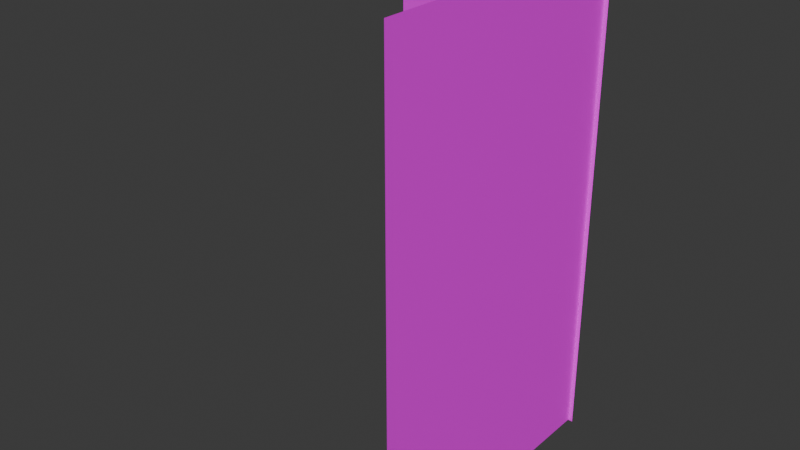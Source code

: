 # Source: ShowerWall_and_Handle.blend  (saved by Blender 4.0.36; exported with 4.5.12 LTS)
import bpy
from mathutils import Matrix  # noqa: F401  (used for matrix-valued properties, if any)

bpy.ops.wm.read_factory_settings(use_empty=True)
scene = bpy.context.scene
scene.name = 'Scene'

# ---- collections
col_collection = bpy.data.collections.new('Collection'); scene.collection.children.link(col_collection)

# ---- images (referenced by path relative to the original .blend; pixels are not part of the script)
import os
ASSET_DIR = os.environ.get("B2B_ASSET_DIR", "")  # directory of the original .blend (textures are referenced by path, not embedded)
HERE = os.path.dirname(os.path.abspath(__file__))  # packed textures are extracted next to this script under _unpacked/

def load_image(name, relpath, width, height, colorspace="sRGB"):
    """Load a texture the original file referenced (path relative to the .blend, or extracted next to this script)."""
    p = next((c for c in (os.path.join(HERE, relpath), os.path.join(ASSET_DIR, relpath)) if relpath and os.path.exists(c)), "")
    if p:
        img = bpy.data.images.load(p, check_existing=True)
        img.name = name
    else:  # same state as the original file: an image datablock whose file is absent (Cycles renders it pink)
        img = bpy.data.images.new(name, width, height)
        img.source = "FILE"
        img.filepath = "//" + (relpath or name)
    img.colorspace_settings.name = colorspace
    return img
img_concretepoured001_col_1k_metalness_png = load_image('ConcretePoured001_COL_1K_METALNESS.png', 'ConcretePoured001_COL_1K_METALNESS.png', 1024, 1024, 'sRGB')

# ---- materials (node trees are filled in below, after node groups)
mat_material_003 = bpy.data.materials.new('Material.003')
mat_material_003.use_transparent_shadow = False
mat_material_002 = bpy.data.materials.new('Material.002')
mat_material_002.use_transparent_shadow = False
mat_material_001 = bpy.data.materials.new('Material.001')
mat_material_001.alpha_threshold = 0.0
mat_material_001.use_transparent_shadow = False
mat_material_001.diffuse_color = (0.04519, 0.04519, 0.04519, 1.0)
mat_material_001.roughness = 0.5
mat_material_001.line_color = (0.0, 0.0, 0.0, 1.0)

# ---- material node trees
mat_material_003.use_nodes = True; mat_material_003.node_tree.nodes.clear()
_N = mat_material_003.node_tree.nodes; _L = mat_material_003.node_tree.links
n0 = _N.new('ShaderNodeBsdfPrincipled'); n0.name = 'Principled BSDF'; n0.location = (10, 300)
n0.inputs[3].default_value = 1.45
n1 = _N.new('ShaderNodeOutputMaterial'); n1.name = 'Material Output'; n1.location = (300, 300)
n2 = _N.new('ShaderNodeTexImage'); n2.name = 'Image Texture'; n2.location = (-280, 275)
n2.image = img_concretepoured001_col_1k_metalness_png
_L.new(n0.outputs[0], n1.inputs[0])
_L.new(n2.outputs[0], n0.inputs[0])
n1.is_active_output = True
mat_material_002.use_nodes = True; mat_material_002.node_tree.nodes.clear()
_N = mat_material_002.node_tree.nodes; _L = mat_material_002.node_tree.links
n0 = _N.new('ShaderNodeBsdfPrincipled'); n0.name = 'Principled BSDF'; n0.location = (10, 300)
n0.inputs[0].default_value = (0.08421, 0.08421, 0.08421, 1.0)
n0.inputs[3].default_value = 1.45
n1 = _N.new('ShaderNodeOutputMaterial'); n1.name = 'Material Output'; n1.location = (300, 300)
_L.new(n0.outputs[0], n1.inputs[0])
n1.is_active_output = True
mat_material_001.use_nodes = True; mat_material_001.node_tree.nodes.clear()
_N = mat_material_001.node_tree.nodes; _L = mat_material_001.node_tree.links
n0 = _N.new('ShaderNodeOutputMaterial'); n0.name = 'Material Output'; n0.location = (300, 300)
n1 = _N.new('ShaderNodeBsdfPrincipled'); n1.name = 'Principled BSDF'; n1.location = (10, 300)
n1.inputs[1].default_value = 1.0
n1.inputs[2].default_value = 1.0
n1.inputs[3].default_value = 1.45
n2 = _N.new('ShaderNodeTexImage'); n2.name = 'Image Texture'; n2.location = (-280, 275)
_L.new(n1.outputs[0], n0.inputs[0])
_L.new(n2.outputs[0], n1.inputs[0])
n0.is_active_output = True

# ---- world
world_world = bpy.data.worlds.new('World'); scene.world = world_world
world_world.use_nodes = True; world_world.node_tree.nodes.clear()
_N = world_world.node_tree.nodes; _L = world_world.node_tree.links
n0 = _N.new('ShaderNodeOutputWorld'); n0.name = 'World Output'; n0.location = (300, 300)
n1 = _N.new('ShaderNodeBackground'); n1.name = 'Background'; n1.location = (10, 300)
n1.inputs[0].default_value = (0.05088, 0.05088, 0.05088, 1.0)
_L.new(n1.outputs[0], n0.inputs[0])
n0.is_active_output = True
world_world.color = (0.05088, 0.05088, 0.05088)
world_world.use_sun_shadow = False
world_world.sun_shadow_jitter_overblur = 0.0

# ---- meshes
me_plane_426 = bpy.data.meshes.new('Plane.426')
me_plane_426.from_pydata([(-0.3048, -0.3048, 0.0), (0.3048, -0.3048, 0.0), (-0.3048, 0.3048, 0.0), (0.3048, 0.3048, 0.0), (0.2941, -0.3032, -0.01975), (0.2941, -0.3032, 0.8929), (0.2941, 0.3055, -0.01975), (0.2941, 0.3055, 0.8929)], [], [(0, 1, 3, 2), (4, 5, 7, 6)])
_uv = me_plane_426.uv_layers.new(name='UVMap')
_uv.uv.foreach_set('vector', [-0.001966, 0.998, 0.001974, -0.001966, 1.002, 0.001974, 0.998, 1.002, -0.001966, 0.998, 0.001974, -0.001966, 1.002, 0.001974, 0.998, 1.002])
me_plane_426.materials.append(mat_material_003)
me_plane_426.update()
me_plane_423 = bpy.data.meshes.new('Plane.423')
me_plane_423.from_pydata([(-0.3048, -0.3048, 0.0), (0.3048, -0.3048, 0.0), (-0.3048, 0.3048, 0.0), (0.3048, 0.3048, 0.0), (-0.3048, 0.3048, 0.04502), (-0.3048, -0.3048, 0.04502), (0.3048, -0.3048, 0.04502), (0.3048, 0.3048, 0.04502)], [], [(0, 2, 3, 1), (5, 6, 7, 4), (3, 2, 4, 7), (0, 1, 6, 5), (1, 3, 7, 6), (2, 0, 5, 4)])
_uv = me_plane_423.uv_layers.new(name='UVMap')
_uv.uv.foreach_set('vector', [0.0, 0.0, 0.0, 1.0, 1.0, 1.0, 1.0, 0.0, 0.0, 0.0, 1.0, 0.0, 1.0, 1.0, 0.0, 1.0, 1.0, 1.0, 0.0, 1.0, 0.0, 1.0, 1.0, 1.0, 0.0, 0.0, 1.0, 0.0, 1.0, 0.0, 0.0, 0.0, 1.0, 0.0, 1.0, 1.0, 1.0, 1.0, 1.0, 0.0, 0.0, 1.0, 0.0, 0.0, 0.0, 0.0, 0.0, 1.0])
me_plane_423.materials.append(mat_material_002)
me_plane_423.update()
me_circle_089 = bpy.data.meshes.new('Circle.089')
me_circle_089.from_pydata([(-0.1229, 4.729, -1.082), (-0.1237, 4.74, -1.083), (-0.1201, 4.719, -1.082), (-0.1171, 4.726, -0.8694), (-0.1204, 4.733, -0.862), (-0.1118, 4.719, -0.8762), (-0.1164, 4.678, -0.8218), (-0.1197, 4.686, -0.8144), (-0.1111, 4.672, -0.8286), (-0.1375, 4.601, -0.7573), (-0.1423, 4.611, -0.7467), (-0.1299, 4.591, -0.767), (-0.1362, 4.515, -0.6704), (-0.1409, 4.525, -0.6598), (-0.1286, 4.505, -0.6802), (-0.1184, 4.497, -0.6887), (-0.1061, 4.49, -0.6957), (-0.1198, 4.583, -0.7756), (-0.1075, 4.576, -0.7826), (-0.104, 4.666, -0.8346), (-0.09541, 4.661, -0.8394), (-0.1047, 4.713, -0.8822), (-0.09614, 4.708, -0.8871), (-0.1152, 4.709, -1.081), (-0.1086, 4.7, -1.08), (-0.1004, 4.693, -1.079), (-0.09092, 4.688, -1.078), (-0.08639, 4.705, -0.8907), (-0.07585, 4.702, -0.8929), (-0.08566, 4.657, -0.8431), (-0.07512, 4.655, -0.8453), (-0.09352, 4.571, -0.7877), (-0.07843, 4.568, -0.7909), (-0.09219, 4.485, -0.7009), (-0.0771, 4.482, -0.7041), (-0.06144, 4.481, -0.7051), (-0.04583, 4.482, -0.704), (-0.06277, 4.567, -0.792), (-0.04716, 4.568, -0.7909), (-0.06419, 4.655, -0.846), (-0.05329, 4.656, -0.8453), (-0.06492, 4.702, -0.8936), (-0.05402, 4.703, -0.8929), (-0.0806, 4.684, -1.077), (-0.0698, 4.683, -1.075), (-0.05893, 4.684, -1.074), (-0.04843, 4.687, -1.073), (-0.04357, 4.705, -0.8906), (-0.03397, 4.709, -0.8869), (-0.04284, 4.658, -0.843), (-0.03324, 4.662, -0.8393), (-0.03219, 4.572, -0.7876), (-0.01844, 4.577, -0.7824), (-0.03086, 4.486, -0.7008), (-0.01711, 4.491, -0.6955), (-0.005106, 4.499, -0.6885), (0.004692, 4.507, -0.6799), (-0.006436, 4.585, -0.7753), (0.003362, 4.593, -0.7668), (-0.02486, 4.667, -0.8344), (-0.01801, 4.673, -0.8284), (-0.02559, 4.714, -0.882), (-0.01874, 4.72, -0.876), (-0.03868, 4.691, -1.072), (-0.03006, 4.698, -1.071), (-0.02291, 4.706, -1.07), (-0.0175, 4.716, -1.069), (-0.01371, 4.727, -0.8692), (-0.01067, 4.735, -0.8618), (-0.01298, 4.68, -0.8216), (-0.009938, 4.688, -0.8142), (0.01058, 4.603, -0.757), (0.01493, 4.614, -0.7464), (0.01191, 4.517, -0.6701), (0.01626, 4.528, -0.6595), (0.01758, 4.539, -0.6485), (0.01583, 4.55, -0.6375), (0.01625, 4.625, -0.7354), (0.0145, 4.636, -0.7244), (-0.009014, 4.695, -0.8065), (-0.01024, 4.703, -0.7988), (-0.009743, 4.743, -0.8541), (-0.01097, 4.75, -0.8464), (-0.01403, 4.726, -1.069), (-0.01265, 4.737, -1.069), (-0.01339, 4.748, -1.069), (-0.01625, 4.759, -1.07), (-0.0143, 4.758, -0.839), (-0.0196, 4.765, -0.8322), (-0.01357, 4.711, -0.7914), (-0.01887, 4.717, -0.7846), (0.009731, 4.647, -0.7138), (0.002136, 4.657, -0.7041), (0.01106, 4.561, -0.6269), (0.003466, 4.571, -0.6172), (-0.006667, 4.579, -0.6087), (-0.01895, 4.586, -0.6017), (-0.007997, 4.665, -0.6955), (-0.02028, 4.672, -0.6885), (-0.02595, 4.723, -0.7787), (-0.03452, 4.728, -0.7738), (-0.02668, 4.77, -0.8263), (-0.03525, 4.775, -0.8214), (-0.0211, 4.769, -1.07), (-0.02775, 4.777, -1.071), (-0.03596, 4.784, -1.072), (-0.04541, 4.79, -1.074), (-0.04499, 4.779, -0.8178), (-0.05553, 4.781, -0.8156), (-0.04427, 4.731, -0.7702), (-0.05481, 4.734, -0.7679), (-0.03423, 4.677, -0.6833), (-0.04933, 4.68, -0.6802), (-0.0329, 4.591, -0.5965), (-0.048, 4.594, -0.5933), (-0.06365, 4.595, -0.5922), (-0.07926, 4.593, -0.5934), (-0.06498, 4.681, -0.6791), (-0.08059, 4.679, -0.6802), (-0.06574, 4.734, -0.7672), (-0.07664, 4.733, -0.768), (-0.06646, 4.781, -0.8148), (-0.07737, 4.78, -0.8156), (-0.05573, 4.793, -1.075), (-0.06653, 4.795, -1.076), (-0.0774, 4.794, -1.078), (-0.0879, 4.791, -1.079), (-0.08782, 4.778, -0.8179), (-0.09742, 4.774, -0.8215), (-0.08709, 4.731, -0.7703), (-0.09669, 4.727, -0.7739), (-0.09556, 4.676, -0.6835), (-0.1093, 4.67, -0.6887), (-0.09423, 4.59, -0.5966), (-0.108, 4.584, -0.6018), (-0.12, 4.577, -0.6089), (-0.1298, 4.568, -0.6175), (-0.1213, 4.663, -0.6957), (-0.1311, 4.654, -0.7043), (-0.1051, 4.722, -0.7788), (-0.1119, 4.716, -0.7848), (-0.1058, 4.769, -0.8264), (-0.1126, 4.763, -0.8324), (-0.09765, 4.786, -1.08), (-0.1063, 4.779, -1.081), (-0.1134, 4.771, -1.082), (-0.1188, 4.762, -1.082), (-0.1177, 4.756, -0.8393), (-0.1207, 4.748, -0.8467), (-0.117, 4.709, -0.7916), (-0.12, 4.701, -0.799), (-0.1383, 4.644, -0.7141), (-0.1427, 4.634, -0.7247), (-0.137, 4.558, -0.6272), (-0.1414, 4.547, -0.6378), (-0.1427, 4.536, -0.6488), (-0.144, 4.623, -0.7357), (-0.1209, 4.693, -0.8067), (-0.1216, 4.741, -0.8543), (-0.1223, 4.751, -1.083), (-0.104, 4.736, -1.083), (-0.1038, 4.742, -1.083), (-0.103, 4.729, -1.083), (-0.09811, 4.731, -0.8669), (-0.1006, 4.735, -0.8607), (-0.09443, 4.728, -0.8726), (-0.0981, 4.682, -0.8147), (-0.1002, 4.687, -0.81), (-0.09468, 4.678, -0.8191), (-0.1192, 4.605, -0.7502), (-0.1228, 4.613, -0.7423), (-0.1135, 4.598, -0.7576), (-0.1229, 4.529, -0.6762), (-0.1268, 4.537, -0.6676), (-0.1167, 4.521, -0.6842), (-0.1084, 4.514, -0.6912), (-0.09838, 4.508, -0.6969), (-0.1059, 4.591, -0.764), (-0.09665, 4.586, -0.7692), (-0.09011, 4.674, -0.823), (-0.08458, 4.671, -0.8261), (-0.08966, 4.725, -0.8776), (-0.08399, 4.723, -0.8817), (-0.1007, 4.723, -1.082), (-0.09688, 4.716, -1.082), (-0.09172, 4.711, -1.081), (-0.08539, 4.707, -1.08), (-0.07764, 4.722, -0.8847), (-0.07084, 4.721, -0.8866), (-0.07829, 4.669, -0.8284), (-0.07149, 4.667, -0.8299), (-0.08615, 4.582, -0.7731), (-0.07479, 4.58, -0.7755), (-0.08696, 4.504, -0.7011), (-0.0746, 4.502, -0.7037), (-0.06179, 4.501, -0.7046), (-0.04902, 4.502, -0.7037), (-0.06302, 4.579, -0.7763), (-0.05128, 4.58, -0.7755), (-0.06444, 4.667, -0.8304), (-0.05741, 4.668, -0.8299), (-0.06388, 4.721, -0.8872), (-0.05699, 4.722, -0.8866), (-0.07822, 4.704, -1.079), (-0.07061, 4.703, -1.077), (-0.063, 4.703, -1.076), (-0.0558, 4.705, -1.074), (-0.05044, 4.723, -0.8847), (-0.04446, 4.725, -0.8816), (-0.05067, 4.669, -0.8284), (-0.04447, 4.672, -0.826), (-0.04002, 4.583, -0.773), (-0.02968, 4.587, -0.7691), (-0.03677, 4.505, -0.701), (-0.02551, 4.509, -0.6967), (-0.01569, 4.515, -0.691), (-0.007671, 4.523, -0.684), (-0.02065, 4.593, -0.7638), (-0.01328, 4.599, -0.7574), (-0.03906, 4.675, -0.8229), (-0.03465, 4.679, -0.819), (-0.03927, 4.728, -0.8775), (-0.03506, 4.731, -0.8724), (-0.04937, 4.708, -1.073), (-0.04393, 4.713, -1.071), (-0.03956, 4.717, -1.07), (-0.03622, 4.723, -1.069), (-0.032, 4.735, -0.8667), (-0.0302, 4.739, -0.8604), (-0.0314, 4.684, -0.8146), (-0.02944, 4.688, -0.8098), (-0.007851, 4.607, -0.75), (-0.004576, 4.615, -0.742), (-0.001768, 4.531, -0.676), (0.001795, 4.539, -0.6673), (0.002878, 4.549, -0.6583), (0.001442, 4.558, -0.6493), (-0.00358, 4.623, -0.7338), (-0.0049, 4.632, -0.7255), (-0.02884, 4.693, -0.8049), (-0.02963, 4.698, -0.7999), (-0.02974, 4.743, -0.854), (-0.03066, 4.747, -0.8477), (-0.03387, 4.729, -1.069), (-0.03253, 4.735, -1.069), (-0.0323, 4.742, -1.069), (-0.03334, 4.748, -1.07), (-0.03295, 4.751, -0.8417), (-0.03653, 4.755, -0.8363), (-0.03178, 4.703, -0.7951), (-0.0352, 4.707, -0.7907), (-0.008486, 4.64, -0.7175), (-0.0142, 4.647, -0.7102), (-0.002459, 4.566, -0.6406), (-0.008675, 4.574, -0.6326), (-0.01697, 4.581, -0.6257), (-0.02702, 4.587, -0.6199), (-0.02182, 4.653, -0.7038), (-0.03106, 4.658, -0.6985), (-0.03977, 4.711, -0.7869), (-0.0453, 4.714, -0.7837), (-0.04125, 4.758, -0.8317), (-0.04694, 4.76, -0.8279), (-0.03574, 4.755, -1.071), (-0.03952, 4.761, -1.072), (-0.04458, 4.766, -1.073), (-0.05072, 4.771, -1.075), (-0.05335, 4.762, -0.8252), (-0.06024, 4.763, -0.8236), (-0.05158, 4.717, -0.7814), (-0.05838, 4.718, -0.78), (-0.04155, 4.662, -0.6946), (-0.05291, 4.664, -0.6922), (-0.03844, 4.591, -0.6157), (-0.05079, 4.593, -0.6131), (-0.0636, 4.594, -0.6122), (-0.07637, 4.593, -0.6131), (-0.06468, 4.665, -0.6914), (-0.07642, 4.664, -0.6923), (-0.06544, 4.718, -0.7795), (-0.07247, 4.718, -0.78), (-0.06734, 4.763, -0.8231), (-0.07438, 4.762, -0.8237), (-0.05764, 4.773, -1.076), (-0.06501, 4.775, -1.077), (-0.07246, 4.775, -1.079), (-0.07962, 4.773, -1.08), (-0.0811, 4.761, -0.8255), (-0.08722, 4.758, -0.8283), (-0.07921, 4.716, -0.7815), (-0.08541, 4.714, -0.7838), (-0.08768, 4.661, -0.6947), (-0.09803, 4.657, -0.6986), (-0.08862, 4.59, -0.6158), (-0.09988, 4.585, -0.6201), (-0.1097, 4.58, -0.6258), (-0.1177, 4.572, -0.6329), (-0.1071, 4.652, -0.7039), (-0.1144, 4.645, -0.7104), (-0.09081, 4.71, -0.787), (-0.09523, 4.706, -0.7909), (-0.09251, 4.755, -0.8321), (-0.09675, 4.752, -0.8368), (-0.08616, 4.77, -1.081), (-0.09184, 4.766, -1.082), (-0.09648, 4.761, -1.082), (-0.1, 4.755, -1.083), (-0.09977, 4.748, -0.8422), (-0.1014, 4.743, -0.8482), (-0.09848, 4.702, -0.7953), (-0.1004, 4.697, -0.8), (-0.1199, 4.638, -0.7177), (-0.1231, 4.63, -0.7257), (-0.1236, 4.564, -0.6409), (-0.1272, 4.555, -0.6495), (-0.1283, 4.546, -0.6585), (-0.1241, 4.621, -0.734), (-0.101, 4.692, -0.805), (-0.1017, 4.739, -0.8544), (-0.1024, 4.749, -1.083)], [], [(0, 3, 4, 1), (2, 5, 3, 0), (3, 6, 7, 4), (5, 8, 6, 3), (6, 9, 10, 7), (8, 11, 9, 6), (9, 12, 13, 10), (11, 14, 12, 9), (12, 14, 15, 16, 33, 34, 35, 36, 53, 54, 55, 56, 73, 74, 75, 76, 93, 94, 95, 96, 113, 114, 115, 116, 133, 134, 135, 136, 153, 154, 155, 13), (17, 15, 14, 11), (18, 16, 15, 17), (19, 17, 11, 8), (20, 18, 17, 19), (21, 19, 8, 5), (22, 20, 19, 21), (23, 21, 5, 2), (24, 22, 21, 23), (25, 27, 22, 24), (26, 28, 27, 25), (27, 29, 20, 22), (28, 30, 29, 27), (29, 31, 18, 20), (30, 32, 31, 29), (31, 33, 16, 18), (32, 34, 33, 31), (37, 35, 34, 32), (38, 36, 35, 37), (39, 37, 32, 30), (40, 38, 37, 39), (41, 39, 30, 28), (42, 40, 39, 41), (43, 41, 28, 26), (44, 42, 41, 43), (45, 47, 42, 44), (46, 48, 47, 45), (47, 49, 40, 42), (48, 50, 49, 47), (49, 51, 38, 40), (50, 52, 51, 49), (51, 53, 36, 38), (52, 54, 53, 51), (57, 55, 54, 52), (58, 56, 55, 57), (59, 57, 52, 50), (60, 58, 57, 59), (61, 59, 50, 48), (62, 60, 59, 61), (63, 61, 48, 46), (64, 62, 61, 63), (65, 67, 62, 64), (66, 68, 67, 65), (67, 69, 60, 62), (68, 70, 69, 67), (69, 71, 58, 60), (70, 72, 71, 69), (71, 73, 56, 58), (72, 74, 73, 71), (77, 75, 74, 72), (78, 76, 75, 77), (79, 77, 72, 70), (80, 78, 77, 79), (81, 79, 70, 68), (82, 80, 79, 81), (83, 81, 68, 66), (84, 82, 81, 83), (85, 87, 82, 84), (86, 88, 87, 85), (87, 89, 80, 82), (88, 90, 89, 87), (89, 91, 78, 80), (90, 92, 91, 89), (91, 93, 76, 78), (92, 94, 93, 91), (97, 95, 94, 92), (98, 96, 95, 97), (99, 97, 92, 90), (100, 98, 97, 99), (101, 99, 90, 88), (102, 100, 99, 101), (103, 101, 88, 86), (104, 102, 101, 103), (105, 107, 102, 104), (106, 108, 107, 105), (107, 109, 100, 102), (108, 110, 109, 107), (109, 111, 98, 100), (110, 112, 111, 109), (111, 113, 96, 98), (112, 114, 113, 111), (117, 115, 114, 112), (118, 116, 115, 117), (119, 117, 112, 110), (120, 118, 117, 119), (121, 119, 110, 108), (122, 120, 119, 121), (123, 121, 108, 106), (124, 122, 121, 123), (125, 127, 122, 124), (126, 128, 127, 125), (127, 129, 120, 122), (128, 130, 129, 127), (129, 131, 118, 120), (130, 132, 131, 129), (131, 133, 116, 118), (132, 134, 133, 131), (137, 135, 134, 132), (138, 136, 135, 137), (139, 137, 132, 130), (140, 138, 137, 139), (141, 139, 130, 128), (142, 140, 139, 141), (143, 141, 128, 126), (144, 142, 141, 143), (145, 147, 142, 144), (146, 148, 147, 145), (147, 149, 140, 142), (148, 150, 149, 147), (149, 151, 138, 140), (150, 152, 151, 149), (151, 153, 136, 138), (152, 154, 153, 151), (156, 155, 154, 152), (10, 13, 155, 156), (157, 156, 152, 150), (7, 10, 156, 157), (158, 157, 150, 148), (4, 7, 157, 158), (159, 158, 148, 146), (1, 4, 158, 159), (160, 161, 164, 163), (162, 160, 163, 165), (163, 164, 167, 166), (165, 163, 166, 168), (166, 167, 170, 169), (168, 166, 169, 171), (169, 170, 173, 172), (171, 169, 172, 174), (172, 173, 315, 314, 313, 296, 295, 294, 293, 276, 275, 274, 273, 256, 255, 254, 253, 236, 235, 234, 233, 216, 215, 214, 213, 196, 195, 194, 193, 176, 175, 174), (177, 171, 174, 175), (178, 177, 175, 176), (179, 168, 171, 177), (180, 179, 177, 178), (181, 165, 168, 179), (182, 181, 179, 180), (183, 162, 165, 181), (184, 183, 181, 182), (185, 184, 182, 187), (186, 185, 187, 188), (187, 182, 180, 189), (188, 187, 189, 190), (189, 180, 178, 191), (190, 189, 191, 192), (191, 178, 176, 193), (192, 191, 193, 194), (197, 192, 194, 195), (198, 197, 195, 196), (199, 190, 192, 197), (200, 199, 197, 198), (201, 188, 190, 199), (202, 201, 199, 200), (203, 186, 188, 201), (204, 203, 201, 202), (205, 204, 202, 207), (206, 205, 207, 208), (207, 202, 200, 209), (208, 207, 209, 210), (209, 200, 198, 211), (210, 209, 211, 212), (211, 198, 196, 213), (212, 211, 213, 214), (217, 212, 214, 215), (218, 217, 215, 216), (219, 210, 212, 217), (220, 219, 217, 218), (221, 208, 210, 219), (222, 221, 219, 220), (223, 206, 208, 221), (224, 223, 221, 222), (225, 224, 222, 227), (226, 225, 227, 228), (227, 222, 220, 229), (228, 227, 229, 230), (229, 220, 218, 231), (230, 229, 231, 232), (231, 218, 216, 233), (232, 231, 233, 234), (237, 232, 234, 235), (238, 237, 235, 236), (239, 230, 232, 237), (240, 239, 237, 238), (241, 228, 230, 239), (242, 241, 239, 240), (243, 226, 228, 241), (244, 243, 241, 242), (245, 244, 242, 247), (246, 245, 247, 248), (247, 242, 240, 249), (248, 247, 249, 250), (249, 240, 238, 251), (250, 249, 251, 252), (251, 238, 236, 253), (252, 251, 253, 254), (257, 252, 254, 255), (258, 257, 255, 256), (259, 250, 252, 257), (260, 259, 257, 258), (261, 248, 250, 259), (262, 261, 259, 260), (263, 246, 248, 261), (264, 263, 261, 262), (265, 264, 262, 267), (266, 265, 267, 268), (267, 262, 260, 269), (268, 267, 269, 270), (269, 260, 258, 271), (270, 269, 271, 272), (271, 258, 256, 273), (272, 271, 273, 274), (277, 272, 274, 275), (278, 277, 275, 276), (279, 270, 272, 277), (280, 279, 277, 278), (281, 268, 270, 279), (282, 281, 279, 280), (283, 266, 268, 281), (284, 283, 281, 282), (285, 284, 282, 287), (286, 285, 287, 288), (287, 282, 280, 289), (288, 287, 289, 290), (289, 280, 278, 291), (290, 289, 291, 292), (291, 278, 276, 293), (292, 291, 293, 294), (297, 292, 294, 295), (298, 297, 295, 296), (299, 290, 292, 297), (300, 299, 297, 298), (301, 288, 290, 299), (302, 301, 299, 300), (303, 286, 288, 301), (304, 303, 301, 302), (305, 304, 302, 307), (306, 305, 307, 308), (307, 302, 300, 309), (308, 307, 309, 310), (309, 300, 298, 311), (310, 309, 311, 312), (311, 298, 296, 313), (312, 311, 313, 314), (316, 312, 314, 315), (170, 316, 315, 173), (317, 310, 312, 316), (167, 317, 316, 170), (318, 308, 310, 317), (164, 318, 317, 167), (319, 306, 308, 318), (161, 319, 318, 164), (0, 1, 161, 160), (2, 0, 160, 162), (23, 2, 162, 183), (24, 23, 183, 184), (25, 24, 184, 185), (26, 25, 185, 186), (43, 26, 186, 203), (44, 43, 203, 204), (45, 44, 204, 205), (46, 45, 205, 206), (63, 46, 206, 223), (64, 63, 223, 224), (65, 64, 224, 225), (66, 65, 225, 226), (83, 66, 226, 243), (84, 83, 243, 244), (85, 84, 244, 245), (86, 85, 245, 246), (103, 86, 246, 263), (104, 103, 263, 264), (105, 104, 264, 265), (106, 105, 265, 266), (123, 106, 266, 283), (124, 123, 283, 284), (125, 124, 284, 285), (126, 125, 285, 286), (143, 126, 286, 303), (144, 143, 303, 304), (145, 144, 304, 305), (146, 145, 305, 306), (159, 146, 306, 319), (1, 159, 319, 161)])
me_circle_089.polygons.foreach_set('use_smooth', [True] * 290)
_uv = me_circle_089.uv_layers.new(name='UVMap')
_uv.uv.foreach_set('vector', [0.0, 0.0, 0.0, 0.0, 0.0, 0.0, 0.0, 0.0, 0.0, 0.0, 0.0, 0.0, 0.0, 0.0, 0.0, 0.0, 0.0, 0.0, 0.0, 0.0, 0.0, 0.0, 0.0, 0.0, 0.0, 0.0, 0.0, 0.0, 0.0, 0.0, 0.0, 0.0, 0.0, 0.0, 0.0, 0.0, 0.0, 0.0, 0.0, 0.0, 0.0, 0.0, 0.0, 0.0, 0.0, 0.0, 0.0, 0.0, 0.0, 0.0, 0.0, 0.0, 0.0, 0.0, 0.0, 0.0, 0.0, 0.0, 0.0, 0.0, 0.0, 0.0, 0.0, 0.0, 0.0, 0.0, 0.0, 0.0, 0.0, 0.0, 0.0, 0.0, 0.0, 0.0, 0.0, 0.0, 0.0, 0.0, 0.0, 0.0, 0.0, 0.0, 0.0, 0.0, 0.0, 0.0, 0.0, 0.0, 0.0, 0.0, 0.0, 0.0, 0.0, 0.0, 0.0, 0.0, 0.0, 0.0, 0.0, 0.0, 0.0, 0.0, 0.0, 0.0, 0.0, 0.0, 0.0, 0.0, 0.0, 0.0, 0.0, 0.0, 0.0, 0.0, 0.0, 0.0, 0.0, 0.0, 0.0, 0.0, 0.0, 0.0, 0.0, 0.0, 0.0, 0.0, 0.0, 0.0, 0.0, 0.0, 0.0, 0.0, 0.0, 0.0, 0.0, 0.0, 0.0, 0.0, 0.0, 0.0, 0.0, 0.0, 0.0, 0.0, 0.0, 0.0, 0.0, 0.0, 0.0, 0.0, 0.0, 0.0, 0.0, 0.0, 0.0, 0.0, 0.0, 0.0, 0.0, 0.0, 0.0, 0.0, 0.0, 0.0, 0.0, 0.0, 0.0, 0.0, 0.0, 0.0, 0.0, 0.0, 0.0, 0.0, 0.0, 0.0, 0.0, 0.0, 0.0, 0.0, 0.0, 0.0, 0.0, 0.0, 0.0, 0.0, 0.0, 0.0, 0.0, 0.0, 0.0, 0.0, 0.0, 0.0, 0.0, 0.0, 0.0, 0.0, 0.0, 0.0, 0.0, 0.0, 0.0, 0.0, 0.0, 0.0, 0.0, 0.0, 0.0, 0.0, 0.0, 0.0, 0.0, 0.0, 0.0, 0.0, 0.0, 0.0, 0.0, 0.0, 0.0, 0.0, 0.0, 0.0, 0.0, 0.0, 0.0, 0.0, 0.0, 0.0, 0.0, 0.0, 0.0, 0.0, 0.0, 0.0, 0.0, 0.0, 0.0, 0.0, 0.0, 0.0, 0.0, 0.0, 0.0, 0.0, 0.0, 0.0, 0.0, 0.0, 0.0, 0.0, 0.0, 0.0, 0.0, 0.0, 0.0, 0.0, 0.0, 0.0, 0.0, 0.0, 0.0, 0.0, 0.0, 0.0, 0.0, 0.0, 0.0, 0.0, 0.0, 0.0, 0.0, 0.0, 0.0, 0.0, 0.0, 0.0, 0.0, 0.0, 0.0, 0.0, 0.0, 0.0, 0.0, 0.0, 0.0, 0.0, 0.0, 0.0, 0.0, 0.0, 0.0, 0.0, 0.0, 0.0, 0.0, 0.0, 0.0, 0.0, 0.0, 0.0, 0.0, 0.0, 0.0, 0.0, 0.0, 0.0, 0.0, 0.0, 0.0, 0.0, 0.0, 0.0, 0.0, 0.0, 0.0, 0.0, 0.0, 0.0, 0.0, 0.0, 0.0, 0.0, 0.0, 0.0, 0.0, 0.0, 0.0, 0.0, 0.0, 0.0, 0.0, 0.0, 0.0, 0.0, 0.0, 0.0, 0.0, 0.0, 0.0, 0.0, 0.0, 0.0, 0.0, 0.0, 0.0, 0.0, 0.0, 0.0, 0.0, 0.0, 0.0, 0.0, 0.0, 0.0, 0.0, 0.0, 0.0, 0.0, 0.0, 0.0, 0.0, 0.0, 0.0, 0.0, 0.0, 0.0, 0.0, 0.0, 0.0, 0.0, 0.0, 0.0, 0.0, 0.0, 0.0, 0.0, 0.0, 0.0, 0.0, 0.0, 0.0, 0.0, 0.0, 0.0, 0.0, 0.0, 0.0, 0.0, 0.0, 0.0, 0.0, 0.0, 0.0, 0.0, 0.0, 0.0, 0.0, 0.0, 0.0, 0.0, 0.0, 0.0, 0.0, 0.0, 0.0, 0.0, 0.0, 0.0, 0.0, 0.0, 0.0, 0.0, 0.0, 0.0, 0.0, 0.0, 0.0, 0.0, 0.0, 0.0, 0.0, 0.0, 0.0, 0.0, 0.0, 0.0, 0.0, 0.0, 0.0, 0.0, 0.0, 0.0, 0.0, 0.0, 0.0, 0.0, 0.0, 0.0, 0.0, 0.0, 0.0, 0.0, 0.0, 0.0, 0.0, 0.0, 0.0, 0.0, 0.0, 0.0, 0.0, 0.0, 0.0, 0.0, 0.0, 0.0, 0.0, 0.0, 0.0, 0.0, 0.0, 0.0, 0.0, 0.0, 0.0, 0.0, 0.0, 0.0, 0.0, 0.0, 0.0, 0.0, 0.0, 0.0, 0.0, 0.0, 0.0, 0.0, 0.0, 0.0, 0.0, 0.0, 0.0, 0.0, 0.0, 0.0, 0.0, 0.0, 0.0, 0.0, 0.0, 0.0, 0.0, 0.0, 0.0, 0.0, 0.0, 0.0, 0.0, 0.0, 0.0, 0.0, 0.0, 0.0, 0.0, 0.0, 0.0, 0.0, 0.0, 0.0, 0.0, 0.0, 0.0, 0.0, 0.0, 0.0, 0.0, 0.0, 0.0, 0.0, 0.0, 0.0, 0.0, 0.0, 0.0, 0.0, 0.0, 0.0, 0.0, 0.0, 0.0, 0.0, 0.0, 0.0, 0.0, 0.0, 0.0, 0.0, 0.0, 0.0, 0.0, 0.0, 0.0, 0.0, 0.0, 0.0, 0.0, 0.0, 0.0, 0.0, 0.0, 0.0, 0.0, 0.0, 0.0, 0.0, 0.0, 0.0, 0.0, 0.0, 0.0, 0.0, 0.0, 0.0, 0.0, 0.0, 0.0, 0.0, 0.0, 0.0, 0.0, 0.0, 0.0, 0.0, 0.0, 0.0, 0.0, 0.0, 0.0, 0.0, 0.0, 0.0, 0.0, 0.0, 0.0, 0.0, 0.0, 0.0, 0.0, 0.0, 0.0, 0.0, 0.0, 0.0, 0.0, 0.0, 0.0, 0.0, 0.0, 0.0, 0.0, 0.0, 0.0, 0.0, 0.0, 0.0, 0.0, 0.0, 0.0, 0.0, 0.0, 0.0, 0.0, 0.0, 0.0, 0.0, 0.0, 0.0, 0.0, 0.0, 0.0, 0.0, 0.0, 0.0, 0.0, 0.0, 0.0, 0.0, 0.0, 0.0, 0.0, 0.0, 0.0, 0.0, 0.0, 0.0, 0.0, 0.0, 0.0, 0.0, 0.0, 0.0, 0.0, 0.0, 0.0, 0.0, 0.0, 0.0, 0.0, 0.0, 0.0, 0.0, 0.0, 0.0, 0.0, 0.0, 0.0, 0.0, 0.0, 0.0, 0.0, 0.0, 0.0, 0.0, 0.0, 0.0, 0.0, 0.0, 0.0, 0.0, 0.0, 0.0, 0.0, 0.0, 0.0, 0.0, 0.0, 0.0, 0.0, 0.0, 0.0, 0.0, 0.0, 0.0, 0.0, 0.0, 0.0, 0.0, 0.0, 0.0, 0.0, 0.0, 0.0, 0.0, 0.0, 0.0, 0.0, 0.0, 0.0, 0.0, 0.0, 0.0, 0.0, 0.0, 0.0, 0.0, 0.0, 0.0, 0.0, 0.0, 0.0, 0.0, 0.0, 0.0, 0.0, 0.0, 0.0, 0.0, 0.0, 0.0, 0.0, 0.0, 0.0, 0.0, 0.0, 0.0, 0.0, 0.0, 0.0, 0.0, 0.0, 0.0, 0.0, 0.0, 0.0, 0.0, 0.0, 0.0, 0.0, 0.0, 0.0, 0.0, 0.0, 0.0, 0.0, 0.0, 0.0, 0.0, 0.0, 0.0, 0.0, 0.0, 0.0, 0.0, 0.0, 0.0, 0.0, 0.0, 0.0, 0.0, 0.0, 0.0, 0.0, 0.0, 0.0, 0.0, 0.0, 0.0, 0.0, 0.0, 0.0, 0.0, 0.0, 0.0, 0.0, 0.0, 0.0, 0.0, 0.0, 0.0, 0.0, 0.0, 0.0, 0.0, 0.0, 0.0, 0.0, 0.0, 0.0, 0.0, 0.0, 0.0, 0.0, 0.0, 0.0, 0.0, 0.0, 0.0, 0.0, 0.0, 0.0, 0.0, 0.0, 0.0, 0.0, 0.0, 0.0, 0.0, 0.0, 0.0, 0.0, 0.0, 0.0, 0.0, 0.0, 0.0, 0.0, 0.0, 0.0, 0.0, 0.0, 0.0, 0.0, 0.0, 0.0, 0.0, 0.0, 0.0, 0.0, 0.0, 0.0, 0.0, 0.0, 0.0, 0.0, 0.0, 0.0, 0.0, 0.0, 0.0, 0.0, 0.0, 0.0, 0.0, 0.0, 0.0, 0.0, 0.0, 0.0, 0.0, 0.0, 0.0, 0.0, 0.0, 0.0, 0.0, 0.0, 0.0, 0.0, 0.0, 0.0, 0.0, 0.0, 0.0, 0.0, 0.0, 0.0, 0.0, 0.0, 0.0, 0.0, 0.0, 0.0, 0.0, 0.0, 0.0, 0.0, 0.0, 0.0, 0.0, 0.0, 0.0, 0.0, 0.0, 0.0, 0.0, 0.0, 0.0, 0.0, 0.0, 0.0, 0.0, 0.0, 0.0, 0.0, 0.0, 0.0, 0.0, 0.0, 0.0, 0.0, 0.0, 0.0, 0.0, 0.0, 0.0, 0.0, 0.0, 0.0, 0.0, 0.0, 0.0, 0.0, 0.0, 0.0, 0.0, 0.0, 0.0, 0.0, 0.0, 0.0, 0.0, 0.0, 0.0, 0.0, 0.0, 0.0, 0.0, 0.0, 0.0, 0.0, 0.0, 0.0, 0.0, 0.0, 0.0, 0.0, 0.0, 0.0, 0.0, 0.0, 0.0, 0.0, 0.0, 0.0, 0.0, 0.0, 0.0, 0.0, 0.0, 0.0, 0.0, 0.0, 0.0, 0.0, 0.0, 0.0, 0.0, 0.0, 0.0, 0.0, 0.0, 0.0, 0.0, 0.0, 0.0, 0.0, 0.0, 0.0, 0.0, 0.0, 0.0, 0.0, 0.0, 0.0, 0.0, 0.0, 0.0, 0.0, 0.0, 0.0, 0.0, 0.0, 0.0, 0.0, 0.0, 0.0, 0.0, 0.0, 0.0, 0.0, 0.0, 0.0, 0.0, 0.0, 0.0, 0.0, 0.0, 0.0, 0.0, 0.0, 0.0, 0.0, 0.0, 0.0, 0.0, 0.0, 0.0, 0.0, 0.0, 0.0, 0.0, 0.0, 0.0, 0.0, 0.0, 0.0, 0.0, 0.0, 0.0, 0.0, 0.0, 0.0, 0.0, 0.0, 0.0, 0.0, 0.0, 0.0, 0.0, 0.0, 0.0, 0.0, 0.0, 0.0, 0.0, 0.0, 0.0, 0.0, 0.0, 0.0, 0.0, 0.0, 0.0, 0.0, 0.0, 0.0, 0.0, 0.0, 0.0, 0.0, 0.0, 0.0, 0.0, 0.0, 0.0, 0.0, 0.0, 0.0, 0.0, 0.0, 0.0, 0.0, 0.0, 0.0, 0.0, 0.0, 0.0, 0.0, 0.0, 0.0, 0.0, 0.0, 0.0, 0.0, 0.0, 0.0, 0.0, 0.0, 0.0, 0.0, 0.0, 0.0, 0.0, 0.0, 0.0, 0.0, 0.0, 0.0, 0.0, 0.0, 0.0, 0.0, 0.0, 0.0, 0.0, 0.0, 0.0, 0.0, 0.0, 0.0, 0.0, 0.0, 0.0, 0.0, 0.0, 0.0, 0.0, 0.0, 0.0, 0.0, 0.0, 0.0, 0.0, 0.0, 0.0, 0.0, 0.0, 0.0, 0.0, 0.0, 0.0, 0.0, 0.0, 0.0, 0.0, 0.0, 0.0, 0.0, 0.0, 0.0, 0.0, 0.0, 0.0, 0.0, 0.0, 0.0, 0.0, 0.0, 0.0, 0.0, 0.0, 0.0, 0.0, 0.0, 0.0, 0.0, 0.0, 0.0, 0.0, 0.0, 0.0, 0.0, 0.0, 0.0, 0.0, 0.0, 0.0, 0.0, 0.0, 0.0, 0.0, 0.0, 0.0, 0.0, 0.0, 0.0, 0.0, 0.0, 0.0, 0.0, 0.0, 0.0, 0.0, 0.0, 0.0, 0.0, 0.0, 0.0, 0.0, 0.0, 0.0, 0.0, 0.0, 0.0, 0.0, 0.0, 0.0, 0.0, 0.0, 0.0, 0.0, 0.0, 0.0, 0.0, 0.0, 0.0, 0.0, 0.0, 0.0, 0.0, 0.0, 0.0, 0.0, 0.0, 0.0, 0.0, 0.0, 0.0, 0.0, 0.0, 0.0, 0.0, 0.0, 0.0, 0.0, 0.0, 0.0, 0.0, 0.0, 0.0, 0.0, 0.0, 0.0, 0.0, 0.0, 0.0, 0.0, 0.0, 0.0, 0.0, 0.0, 0.0, 0.0, 0.0, 0.0, 0.0, 0.0, 0.0, 0.0, 0.0, 0.0, 0.0, 0.0, 0.0, 0.0, 0.0, 0.0, 0.0, 0.0, 0.0, 0.0, 0.0, 0.0, 0.0, 0.0, 0.0, 0.0, 0.0, 0.0, 0.0, 0.0, 0.0, 0.0, 0.0, 0.0, 0.0, 0.0, 0.0, 0.0, 0.0, 0.0, 0.0, 0.0, 0.0, 0.0, 0.0, 0.0, 0.0, 0.0, 0.0, 0.0, 0.0, 0.0, 0.0, 0.0, 0.0, 0.0, 0.0, 0.0, 0.0, 0.0, 0.0, 0.0, 0.0, 0.0, 0.0, 0.0, 0.0, 0.0, 0.0, 0.0, 0.0, 0.0, 0.0, 0.0, 0.0, 0.0, 0.0, 0.0, 0.0, 0.0, 0.0, 0.0, 0.0, 0.0, 0.0, 0.0, 0.0, 0.0, 0.0, 0.0, 0.0, 0.0, 0.0, 0.0, 0.0, 0.0, 0.0, 0.0, 0.0, 0.0, 0.0, 0.0, 0.0, 0.0, 0.0, 0.0, 0.0, 0.0, 0.0, 0.0, 0.0, 0.0, 0.0, 0.0, 0.0, 0.0, 0.0, 0.0, 0.0, 0.0, 0.0, 0.0, 0.0, 0.0, 0.0, 0.0, 0.0, 0.0, 0.0, 0.0, 0.0, 0.0, 0.0, 0.0, 0.0, 0.0, 0.0, 0.0, 0.0, 0.0, 0.0, 0.0, 0.0, 0.0, 0.0, 0.0, 0.0, 0.0, 0.0, 0.0, 0.0, 0.0, 0.0, 0.0, 0.0, 0.0, 0.0, 0.0, 0.0, 0.0, 0.0, 0.0, 0.0, 0.0, 0.0, 0.0, 0.0, 0.0, 0.0, 0.0, 0.0, 0.0, 0.0, 0.0, 0.0, 0.0, 0.0, 0.0, 0.0, 0.0, 0.0, 0.0, 0.0, 0.0, 0.0, 0.0, 0.0, 0.0, 0.0, 0.0, 0.0, 0.0, 0.0, 0.0, 0.0, 0.0, 0.0, 0.0, 0.0, 0.0, 0.0, 0.0, 0.0, 0.0, 0.0, 0.0, 0.0, 0.0, 0.0, 0.0, 0.0, 0.0, 0.0, 0.0, 0.0, 0.0, 0.0, 0.0, 0.0, 0.0, 0.0, 0.0, 0.0, 0.0, 0.0, 0.0, 0.0, 0.0, 0.0, 0.0, 0.0, 0.0, 0.0, 0.0, 0.0, 0.0, 0.0, 0.0, 0.0, 0.0, 0.0, 0.0, 0.0, 0.0, 0.0, 0.0, 0.0, 0.0, 0.0, 0.0, 0.0, 0.0, 0.0, 0.0, 0.0, 0.0, 0.0, 0.0, 0.0, 0.0, 0.0, 0.0, 0.0, 0.0, 0.0, 0.0, 0.0, 0.0, 0.0, 0.0, 0.0, 0.0, 0.0, 0.0, 0.0, 0.0, 0.0, 0.0, 0.0, 0.0, 0.0, 0.0, 0.0, 0.0, 0.0, 0.0, 0.0, 0.0, 0.0, 0.0, 0.0, 0.0, 0.0, 0.0, 0.0, 0.0, 0.0, 0.0, 0.0, 0.0, 0.0, 0.0, 0.0, 0.0, 0.0, 0.0, 0.0, 0.0, 0.0, 0.0, 0.0, 0.0, 0.0, 0.0, 0.0, 0.0, 0.0, 0.0, 0.0, 0.0, 0.0, 0.0, 0.0, 0.0, 0.0, 0.0, 0.0, 0.0, 0.0, 0.0, 0.0, 0.0, 0.0, 0.0, 0.0, 0.0, 0.0, 0.0, 0.0, 0.0, 0.0, 0.0, 0.0, 0.0, 0.0, 0.0, 0.0, 0.0, 0.0, 0.0, 0.0, 0.0, 0.0, 0.0, 0.0, 0.0, 0.0, 0.0, 0.0, 0.0, 0.0, 0.0, 0.0, 0.0, 0.0, 0.0, 0.0, 0.0, 0.0, 0.0, 0.0, 0.0, 0.0, 0.0, 0.0, 0.0, 0.0, 0.0, 0.0, 0.0, 0.0, 0.0, 0.0, 0.0, 0.0, 0.0, 0.0, 0.0, 0.0, 0.0, 0.0, 0.0, 0.0, 0.0, 0.0, 0.0, 0.0, 0.0, 0.0, 0.0, 0.0, 0.0, 0.0, 0.0, 0.0, 0.0, 0.0, 0.0, 0.0, 0.0, 0.0, 0.0, 0.0, 0.0, 0.0, 0.0, 0.0, 0.0, 0.0, 0.0, 0.0, 0.0, 0.0, 0.0, 0.0, 0.0, 0.0, 0.0, 0.0, 0.0, 0.0, 0.0, 0.0, 0.0, 0.0, 0.0, 0.0, 0.0, 0.0, 0.0, 0.0, 0.0, 0.0, 0.0, 0.0, 0.0, 0.0, 0.0, 0.0, 0.0, 0.0, 0.0, 0.0, 0.0, 0.0, 0.0, 0.0, 0.0, 0.0, 0.0, 0.0, 0.0, 0.0, 0.0, 0.0, 0.0, 0.0, 0.0, 0.0, 0.0, 0.0, 0.0, 0.0, 0.0, 0.0, 0.0, 0.0, 0.0, 0.0, 0.0, 0.0, 0.0, 0.0, 0.0, 0.0, 0.0, 0.0, 0.0, 0.0, 0.0, 0.0, 0.0, 0.0, 0.0, 0.0, 0.0, 0.0, 0.0, 0.0, 0.0, 0.0, 0.0, 0.0, 0.0, 0.0, 0.0, 0.0, 0.0, 0.0, 0.0, 0.0, 0.0, 0.0, 0.0, 0.0, 0.0, 0.0, 0.0, 0.0, 0.0, 0.0, 0.0, 0.0, 0.0, 0.0, 0.0, 0.0, 0.0, 0.0, 0.0, 0.0, 0.0, 0.0, 0.0, 0.0, 0.0, 0.0, 0.0, 0.0, 0.0, 0.0, 0.0, 0.0, 0.0, 0.0, 0.0, 0.0, 0.0, 0.0, 0.0, 0.0, 0.0, 0.0, 0.0, 0.0, 0.0, 0.0, 0.0, 0.0, 0.0, 0.0, 0.0, 0.0, 0.0, 0.0, 0.0, 0.0, 0.0, 0.0, 0.0, 0.0, 0.0, 0.0, 0.0, 0.0, 0.0, 0.0, 0.0, 0.0, 0.0, 0.0, 0.0, 0.0, 0.0, 0.0, 0.0, 0.0, 0.0, 0.0, 0.0, 0.0, 0.0, 0.0, 0.0, 0.0, 0.0, 0.0, 0.0, 0.0, 0.0, 0.0, 0.0, 0.0, 0.0, 0.0, 0.0, 0.0, 0.0, 0.0, 0.0, 0.0, 0.0, 0.0, 0.0, 0.0, 0.0, 0.0, 0.0, 0.0, 0.0, 0.0, 0.0, 0.0, 0.0, 0.0, 0.0, 0.0, 0.0, 0.0, 0.0, 0.0, 0.0, 0.0, 0.0, 0.0, 0.0, 0.0, 0.0, 0.0, 0.0, 0.0, 0.0, 0.0, 0.0, 0.0, 0.0, 0.0, 0.0, 0.0, 0.0, 0.0, 0.0, 0.0, 0.0, 0.0, 0.0, 0.0, 0.0, 0.0, 0.0, 0.0, 0.0, 0.0, 0.0, 0.0, 0.0, 0.0, 0.0, 0.0, 0.0, 0.0, 0.0, 0.0, 0.0, 0.0, 0.0, 0.0, 0.0, 0.0, 0.0, 0.0, 0.0, 0.0, 0.0, 0.0, 0.0, 0.0, 0.0, 0.0, 0.0, 0.0, 0.0, 0.0, 0.0, 0.0, 0.0, 0.0, 0.0, 0.0, 0.0, 0.0, 0.0, 0.0, 0.0, 0.0, 0.0, 0.0, 0.0, 0.0, 0.0, 0.0, 0.0, 0.0, 0.0, 0.0, 0.0, 0.0, 0.0, 0.0, 0.0, 0.0, 0.0, 0.0, 0.0, 0.0, 0.0, 0.0, 0.0, 0.0, 0.0, 0.0, 0.0, 0.0, 0.0, 0.0, 0.0, 0.0, 0.0, 0.0, 0.0, 0.0, 0.0, 0.0, 0.0, 0.0, 0.0, 0.0, 0.0, 0.0, 0.0, 0.0, 0.0, 0.0, 0.0, 0.0, 0.0, 0.0, 0.0, 0.0, 0.0, 0.0, 0.0, 0.0, 0.0, 0.0, 0.0, 0.0, 0.0, 0.0, 0.0, 0.0, 0.0, 0.0, 0.0, 0.0, 0.0, 0.0, 0.0, 0.0, 0.0, 0.0, 0.0, 0.0, 0.0, 0.0, 0.0, 0.0, 0.0, 0.0, 0.0, 0.0, 0.0, 0.0, 0.0, 0.0, 0.0, 0.0, 0.0, 0.0, 0.0, 0.0, 0.0, 0.0, 0.0, 0.0, 0.0, 0.0, 0.0, 0.0, 0.0, 0.0, 0.0, 0.0, 0.0, 0.0, 0.0, 0.0, 0.0, 0.0, 0.0, 0.0, 0.0, 0.0, 0.0, 0.0, 0.0, 0.0, 0.0, 0.0, 0.0, 0.0, 0.0, 0.0, 0.0, 0.0, 0.0, 0.0, 0.0, 0.0, 0.0, 0.0, 0.0, 0.0, 0.0, 0.0, 0.0, 0.0, 0.0, 0.0, 0.0, 0.0, 0.0, 0.0, 0.0, 0.0, 0.0, 0.0, 0.0, 0.0, 0.0, 0.0, 0.0, 0.0, 0.0, 0.0, 0.0, 0.0, 0.0, 0.0, 0.0, 0.0, 0.0, 0.0, 0.0, 0.0, 0.0, 0.0, 0.0, 0.0, 0.0, 0.0, 0.0, 0.0, 0.0, 0.0, 0.0, 0.0, 0.0, 0.0, 0.0, 0.0, 0.0, 0.0, 0.0, 0.0, 0.0, 0.0, 0.0, 0.0, 0.0, 0.0, 0.0, 0.0, 0.0, 0.0, 0.0, 0.0, 0.0, 0.0, 0.0, 0.0, 0.0, 0.0, 0.0, 0.0, 0.0, 0.0, 0.0, 0.0, 0.0, 0.0, 0.0, 0.0, 0.0, 0.0, 0.0, 0.0, 0.0, 0.0, 0.0, 0.0, 0.0, 0.0, 0.0, 0.0, 0.0, 0.0, 0.0, 0.0, 0.0, 0.0, 0.0, 0.0, 0.0, 0.0, 0.0, 0.0, 0.0, 0.0, 0.0, 0.0, 0.0, 0.0, 0.0, 0.0, 0.0, 0.0, 0.0, 0.0, 0.0, 0.0, 0.0, 0.0, 0.0, 0.0, 0.0, 0.0, 0.0, 0.0, 0.0, 0.0, 0.0, 0.0, 0.0, 0.0, 0.0, 0.0, 0.0, 0.0, 0.0, 0.0, 0.0, 0.0, 0.0, 0.0, 0.0, 0.0, 0.0, 0.0, 0.0, 0.0, 0.0, 0.0, 0.0, 0.0, 0.0, 0.0, 0.0, 0.0, 0.0, 0.0, 0.0, 0.0, 0.0, 0.0, 0.0, 0.0, 0.0, 0.0, 0.0, 0.0, 0.0, 0.0, 0.0, 0.0, 0.0, 0.0, 0.0, 0.0, 0.0, 0.0, 0.0, 0.0, 0.0, 0.0, 0.0, 0.0, 0.0, 0.0, 0.0, 0.0, 0.0, 0.0, 0.0, 0.0, 0.0, 0.0, 0.0, 0.0, 0.0, 0.0, 0.0, 0.0, 0.0, 0.0, 0.0, 0.0, 0.0, 0.0, 0.0, 0.0, 0.0, 0.0, 0.0, 0.0, 0.0, 0.0, 0.0, 0.0, 0.0, 0.0, 0.0, 0.0, 0.0, 0.0, 0.0, 0.0, 0.0, 0.0, 0.0, 0.0, 0.0, 0.0, 0.0, 0.0, 0.0, 0.0, 0.0, 0.0, 0.0, 0.0, 0.0, 0.0, 0.0, 0.0, 0.0, 0.0, 0.0, 0.0, 0.0, 0.0, 0.0, 0.0, 0.0, 0.0, 0.0, 0.0, 0.0, 0.0, 0.0, 0.0, 0.0, 0.0, 0.0, 0.0, 0.0, 0.0, 0.0, 0.0, 0.0, 0.0, 0.0, 0.0, 0.0, 0.0, 0.0, 0.0, 0.0, 0.0, 0.0, 0.0, 0.0, 0.0, 0.0, 0.0, 0.0, 0.0, 0.0, 0.0, 0.0, 0.0, 0.0, 0.0, 0.0, 0.0, 0.0, 0.0, 0.0, 0.0, 0.0, 0.0, 0.0, 0.0, 0.0, 0.0, 0.0, 0.0, 0.0, 0.0, 0.0, 0.0, 0.0, 0.0, 0.0, 0.0, 0.0, 0.0, 0.0, 0.0, 0.0, 0.0, 0.0, 0.0, 0.0, 0.0, 0.0, 0.0, 0.0, 0.0, 0.0, 0.0, 0.0, 0.0, 0.0, 0.0, 0.0, 0.0, 0.0, 0.0, 0.0, 0.0, 0.0, 0.0, 0.0, 0.0, 0.0, 0.0, 0.0, 0.0, 0.0, 0.0, 0.0, 0.0, 0.0, 0.0, 0.0, 0.0, 0.0])
me_circle_089.materials.append(mat_material_001)
me_circle_089.update()
me_circle_090 = bpy.data.meshes.new('Circle.090')
me_circle_090.from_pydata([(-0.0572, -0.04285, -0.2123), (-0.03736, -0.04274, -0.2058), (-0.01665, -0.0427, -0.2034), (0.004144, -0.04273, -0.205), (0.02421, -0.04282, -0.2107), (-0.03736, 0.03571, -0.2072), (-0.0572, 0.0356, -0.2136), (-0.01665, 0.03575, -0.2047), (0.004144, 0.03572, -0.2064), (0.02421, 0.03562, -0.2121), (-0.03111, -0.03925, -0.0009464), (-0.05095, -0.03936, -0.00738), (-0.0104, -0.03921, 0.001493), (0.0104, -0.03924, -0.0001563), (0.03047, -0.03933, -0.00583), (-0.05095, 0.03909, -0.008716), (-0.03111, 0.0392, -0.002283), (-0.0104, 0.03924, 0.0001563), (0.0104, 0.03921, -0.001493), (0.03047, 0.03911, -0.007166), (0.007914, 0.03782, -0.08281), (0.02798, 0.03773, -0.08848), (0.02798, -0.04072, -0.08715), (0.007914, -0.04062, -0.08147), (-0.01288, 0.03785, -0.08116), (-0.03359, -0.04064, -0.08226), (-0.05343, -0.04075, -0.0887), (-0.05343, 0.0377, -0.09003), (-0.03359, 0.03781, -0.0836), (-0.01288, -0.0406, -0.07983), (0.0104, 0.2914, -0.005788), (-0.0104, 0.2914, -0.004139), (-0.03111, 0.2913, -0.006578), (0.007914, 0.29, -0.08711), (-0.01288, 0.29, -0.08546), (-0.03359, 0.29, -0.0879)], [], [(3, 8, 9, 4), (2, 7, 8, 3), (1, 5, 7, 2), (0, 6, 5, 1), (13, 14, 19, 18), (12, 13, 18, 17), (10, 12, 17, 16), (11, 10, 16, 15), (21, 20, 18, 19), (23, 22, 14, 13), (18, 20, 33, 30), (26, 25, 10, 11), (27, 26, 11, 15), (24, 28, 35, 34), (25, 29, 12, 10), (22, 21, 19, 14), (28, 27, 15, 16), (29, 23, 13, 12), (2, 3, 23, 29), (5, 6, 27, 28), (4, 9, 21, 22), (1, 2, 29, 25), (7, 5, 28, 24), (6, 0, 26, 27), (0, 1, 25, 26), (8, 7, 24, 20), (3, 4, 22, 23), (9, 8, 20, 21), (33, 34, 31, 30), (34, 35, 32, 31), (16, 17, 31, 32), (20, 24, 34, 33), (17, 18, 30, 31), (28, 16, 32, 35)])
me_circle_090.polygons.foreach_set('use_smooth', [True] * 34)
_uv = me_circle_090.uv_layers.new(name='UVMap')
_uv.uv.foreach_set('vector', [0.0, 0.0, 0.0, 0.0, 0.0, 0.0, 0.0, 0.0, 0.0, 0.0, 0.0, 0.0, 0.0, 0.0, 0.0, 0.0, 0.0, 0.0, 0.0, 0.0, 0.0, 0.0, 0.0, 0.0, 0.0, 0.0, 0.0, 0.0, 0.0, 0.0, 0.0, 0.0, 0.0, 0.0, 0.0, 0.0, 0.0, 0.0, 0.0, 0.0, 0.0, 0.0, 0.0, 0.0, 0.0, 0.0, 0.0, 0.0, 0.0, 0.0, 0.0, 0.0, 0.0, 0.0, 0.0, 0.0, 0.0, 0.0, 0.0, 0.0, 0.0, 0.0, 0.0, 0.0, 0.0, 0.0, 0.0, 0.0, 0.0, 0.0, 0.0, 0.0, 0.0, 0.0, 0.0, 0.0, 0.0, 0.0, 0.0, 0.0, 0.0, 0.0, 0.0, 0.0, 0.0, 0.0, 0.0, 0.0, 0.0, 0.0, 0.0, 0.0, 0.0, 0.0, 0.0, 0.0, 0.0, 0.0, 0.0, 0.0, 0.0, 0.0, 0.0, 0.0, 0.0, 0.0, 0.0, 0.0, 0.0, 0.0, 0.0, 0.0, 0.0, 0.0, 0.0, 0.0, 0.0, 0.0, 0.0, 0.0, 0.0, 0.0, 0.0, 0.0, 0.0, 0.0, 0.0, 0.0, 0.0, 0.0, 0.0, 0.0, 0.0, 0.0, 0.0, 0.0, 0.0, 0.0, 0.0, 0.0, 0.0, 0.0, 0.0, 0.0, 0.0, 0.0, 0.0, 0.0, 0.0, 0.0, 0.0, 0.0, 0.0, 0.0, 0.0, 0.0, 0.0, 0.0, 0.0, 0.0, 0.0, 0.0, 0.0, 0.0, 0.0, 0.0, 0.0, 0.0, 0.0, 0.0, 0.0, 0.0, 0.0, 0.0, 0.0, 0.0, 0.0, 0.0, 0.0, 0.0, 0.0, 0.0, 0.0, 0.0, 0.0, 0.0, 0.0, 0.0, 0.0, 0.0, 0.0, 0.0, 0.0, 0.0, 0.0, 0.0, 0.0, 0.0, 0.0, 0.0, 0.0, 0.0, 0.0, 0.0, 0.0, 0.0, 0.0, 0.0, 0.0, 0.0, 0.0, 0.0, 0.0, 0.0, 0.0, 0.0, 0.0, 0.0, 0.0, 0.0, 0.0, 0.0, 0.0, 0.0, 0.0, 0.0, 0.0, 0.0, 0.0, 0.0, 0.0, 0.0, 0.0, 0.0, 0.0, 0.0, 0.0, 0.0, 0.0, 0.0, 0.0, 0.0, 0.0, 0.0, 0.0, 0.0, 0.0, 0.0, 0.0, 0.0, 0.0, 0.0, 0.0, 0.0, 0.0, 0.0, 0.0, 0.0, 0.0, 0.0, 0.0, 0.0, 0.0, 0.0, 0.0, 0.0, 0.0, 0.0, 0.0, 0.0, 0.0, 0.0])
me_circle_090.materials.append(mat_material_001)
me_circle_090.update()

# ---- objects
ob_plane_425 = bpy.data.objects.new('Plane.425', me_plane_426)
ob_plane_422 = bpy.data.objects.new('Plane.422', me_plane_423)
ob_circle_039 = bpy.data.objects.new('Circle.039', me_circle_089)
ob_bathroom_door_handle__inside__041 = bpy.data.objects.new('Bathroom Door Handle (Inside).041', me_circle_090)

# ---- transforms, parenting, visibility, modifiers, constraints
ob_plane_425.location = (-0.2206, 1.1, 3.13)
ob_plane_425.rotation_euler = (1.571, 0.0, 0.0)
ob_plane_425.scale = (4.725, 10.25, 4.108)
ob_plane_422.location = (-0.01021, 1.09, 2.504)
ob_plane_422.rotation_euler = (1.571, 0.0, 0.0)
ob_plane_422.scale = (0.8526, 0.8526, 0.8526)
ob_circle_039.location = (0.0, 0.0, 0.0)
ob_circle_039.rotation_euler = (1.571, 0.0, 0.0)
ob_bathroom_door_handle__inside__041.location = (-0.01419, 0.8487, 2.412)
ob_bathroom_door_handle__inside__041.rotation_euler = (1.571, 0.0, 0.0)

# ---- collection membership
col_collection.objects.link(ob_plane_425)
col_collection.objects.link(ob_plane_422)
col_collection.objects.link(ob_circle_039)
col_collection.objects.link(ob_bathroom_door_handle__inside__041)

# ---- scene / render settings (as saved in the file)
scene.frame_start = 1; scene.frame_end = 250; scene.frame_set(1)
scene.render.engine = 'BLENDER_EEVEE_NEXT'
scene.cycles.sampling_pattern = 'TABULATED_SOBOL'
bpy.context.view_layer.update()

# ---- added for rendering (the .blend has no active camera and no usable light): camera, sun
cam_auto = bpy.data.cameras.new('AutoCamera')
cam_auto.lens = 50.0
cam_auto.sensor_width = 36.0
cam_auto.clip_end = 1000.0
ob_auto_camera = bpy.data.objects.new('AutoCamera', cam_auto)
scene.collection.objects.link(ob_auto_camera)
ob_auto_camera.location = (7.03587, -9.40152, 8.93884)
ob_auto_camera.rotation_euler = (1.09748, -7.21219e-08, 0.694738)
scene.camera = ob_auto_camera
light_auto_sun = bpy.data.lights.new('AutoSun', 'SUN')
light_auto_sun.energy = 3.0
light_auto_sun.angle = 0.0523599
ob_auto_sun = bpy.data.objects.new('AutoSun', light_auto_sun)
scene.collection.objects.link(ob_auto_sun)
ob_auto_sun.rotation_euler = (0.872665, 0.174533, 0.523599)
bpy.context.view_layer.update()
